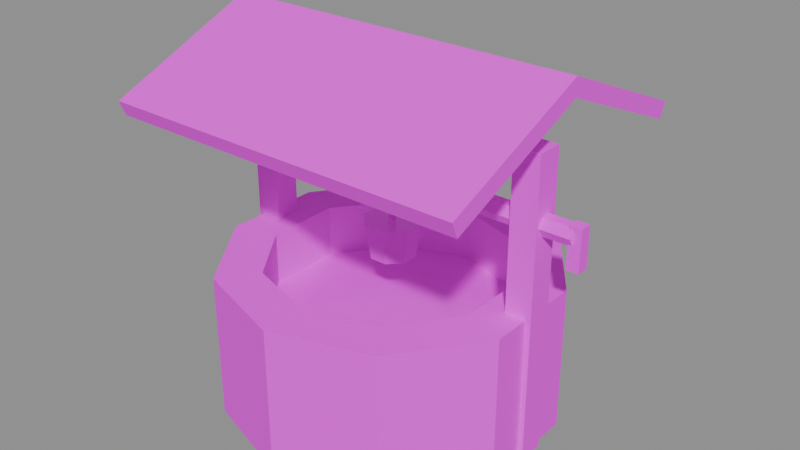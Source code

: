 # Source: well.blend  (saved by Blender 5.2.44; exported with 4.5.12 LTS)
import bpy
from mathutils import Matrix  # noqa: F401  (used for matrix-valued properties, if any)

bpy.ops.wm.read_factory_settings(use_empty=True)
scene = bpy.context.scene
scene.name = 'Scene'

# ---- images (referenced by path relative to the original .blend; pixels are not part of the script)
import os
ASSET_DIR = os.environ.get("B2B_ASSET_DIR", "")  # directory of the original .blend (textures are referenced by path, not embedded)
HERE = os.path.dirname(os.path.abspath(__file__))  # packed textures are extracted next to this script under _unpacked/

def load_image(name, relpath, width, height, colorspace="sRGB"):
    """Load a texture the original file referenced (path relative to the .blend, or extracted next to this script)."""
    p = next((c for c in (os.path.join(HERE, relpath), os.path.join(ASSET_DIR, relpath)) if relpath and os.path.exists(c)), "")
    if p:
        img = bpy.data.images.load(p, check_existing=True)
        img.name = name
    else:  # same state as the original file: an image datablock whose file is absent (Cycles renders it pink)
        img = bpy.data.images.new(name, width, height)
        img.source = "FILE"
        img.filepath = "//" + (relpath or name)
    img.colorspace_settings.name = colorspace
    return img
img_stone_block = load_image('stone_block', 'textures/stone_block.png', 1024, 1024, 'sRGB')
img_stone_light = load_image('stone_light', 'textures/stone_light.png', 1024, 1024, 'sRGB')
img_dark_solid = load_image('dark_solid', 'textures/dark_solid.png', 1024, 1024, 'sRGB')
img_water = load_image('water', 'textures/water.png', 1024, 1024, 'sRGB')
img_timber_dark = load_image('timber_dark', 'textures/timber_dark.png', 1024, 1024, 'sRGB')
img_roof_red = load_image('roof_red', 'textures/roof_red.png', 1024, 1024, 'sRGB')
img_wood_planks = load_image('wood_planks', 'textures/wood_planks.png', 1024, 1024, 'sRGB')
img_rope = load_image('rope', 'textures/rope.png', 1024, 1024, 'sRGB')

# ---- materials (node trees are filled in below, after node groups)
mat_stone_block = bpy.data.materials.new('stone_block')
mat_stone_light = bpy.data.materials.new('stone_light')
mat_dark_solid = bpy.data.materials.new('dark_solid')
mat_water = bpy.data.materials.new('water')
mat_timber_dark = bpy.data.materials.new('timber_dark')
mat_roof_red = bpy.data.materials.new('roof_red')
mat_wood_planks = bpy.data.materials.new('wood_planks')
mat_rope = bpy.data.materials.new('rope')

# ---- material node trees
mat_stone_block.use_nodes = True; mat_stone_block.node_tree.nodes.clear()
_N = mat_stone_block.node_tree.nodes; _L = mat_stone_block.node_tree.links
n0 = _N.new('ShaderNodeBsdfPrincipled'); n0.name = 'Principled BSDF'; n0.location = (-200, 100)
n0.inputs[2].default_value = 0.9
n0.inputs[10].default_value = 0.005
n1 = _N.new('ShaderNodeOutputMaterial'); n1.name = 'Material Output'; n1.location = (200, 100)
n2 = _N.new('ShaderNodeTexImage'); n2.name = 'Image Texture'; n2.location = (0, 0)
n2.image = img_stone_block
n2.interpolation = 'Closest'
_L.new(n0.outputs[0], n1.inputs[0])
_L.new(n2.outputs[0], n0.inputs[0])
n1.is_active_output = True
mat_stone_light.use_nodes = True; mat_stone_light.node_tree.nodes.clear()
_N = mat_stone_light.node_tree.nodes; _L = mat_stone_light.node_tree.links
n0 = _N.new('ShaderNodeBsdfPrincipled'); n0.name = 'Principled BSDF'; n0.location = (-200, 100)
n0.inputs[2].default_value = 0.9
n0.inputs[10].default_value = 0.005
n1 = _N.new('ShaderNodeOutputMaterial'); n1.name = 'Material Output'; n1.location = (200, 100)
n2 = _N.new('ShaderNodeTexImage'); n2.name = 'Image Texture'; n2.location = (0, 0)
n2.image = img_stone_light
n2.interpolation = 'Closest'
_L.new(n0.outputs[0], n1.inputs[0])
_L.new(n2.outputs[0], n0.inputs[0])
n1.is_active_output = True
mat_dark_solid.use_nodes = True; mat_dark_solid.node_tree.nodes.clear()
_N = mat_dark_solid.node_tree.nodes; _L = mat_dark_solid.node_tree.links
n0 = _N.new('ShaderNodeBsdfPrincipled'); n0.name = 'Principled BSDF'; n0.location = (-200, 100)
n0.inputs[2].default_value = 0.9
n0.inputs[10].default_value = 0.005
n1 = _N.new('ShaderNodeOutputMaterial'); n1.name = 'Material Output'; n1.location = (200, 100)
n2 = _N.new('ShaderNodeTexImage'); n2.name = 'Image Texture'; n2.location = (0, 0)
n2.image = img_dark_solid
n2.interpolation = 'Closest'
_L.new(n0.outputs[0], n1.inputs[0])
_L.new(n2.outputs[0], n0.inputs[0])
n1.is_active_output = True
mat_water.use_nodes = True; mat_water.node_tree.nodes.clear()
_N = mat_water.node_tree.nodes; _L = mat_water.node_tree.links
n0 = _N.new('ShaderNodeBsdfPrincipled'); n0.name = 'Principled BSDF'; n0.location = (-200, 100)
n0.inputs[2].default_value = 0.25
n0.inputs[10].default_value = 0.005
n1 = _N.new('ShaderNodeOutputMaterial'); n1.name = 'Material Output'; n1.location = (200, 100)
n2 = _N.new('ShaderNodeTexImage'); n2.name = 'Image Texture'; n2.location = (0, 0)
n2.image = img_water
n2.interpolation = 'Closest'
_L.new(n0.outputs[0], n1.inputs[0])
_L.new(n2.outputs[0], n0.inputs[0])
n1.is_active_output = True
mat_timber_dark.use_nodes = True; mat_timber_dark.node_tree.nodes.clear()
_N = mat_timber_dark.node_tree.nodes; _L = mat_timber_dark.node_tree.links
n0 = _N.new('ShaderNodeBsdfPrincipled'); n0.name = 'Principled BSDF'; n0.location = (-200, 100)
n0.inputs[2].default_value = 0.9
n0.inputs[10].default_value = 0.005
n1 = _N.new('ShaderNodeOutputMaterial'); n1.name = 'Material Output'; n1.location = (200, 100)
n2 = _N.new('ShaderNodeTexImage'); n2.name = 'Image Texture'; n2.location = (0, 0)
n2.image = img_timber_dark
n2.interpolation = 'Closest'
_L.new(n0.outputs[0], n1.inputs[0])
_L.new(n2.outputs[0], n0.inputs[0])
n1.is_active_output = True
mat_roof_red.use_nodes = True; mat_roof_red.node_tree.nodes.clear()
_N = mat_roof_red.node_tree.nodes; _L = mat_roof_red.node_tree.links
n0 = _N.new('ShaderNodeBsdfPrincipled'); n0.name = 'Principled BSDF'; n0.location = (-200, 100)
n0.inputs[2].default_value = 0.9
n0.inputs[10].default_value = 0.005
n1 = _N.new('ShaderNodeOutputMaterial'); n1.name = 'Material Output'; n1.location = (200, 100)
n2 = _N.new('ShaderNodeTexImage'); n2.name = 'Image Texture'; n2.location = (0, 0)
n2.image = img_roof_red
n2.interpolation = 'Closest'
_L.new(n0.outputs[0], n1.inputs[0])
_L.new(n2.outputs[0], n0.inputs[0])
n1.is_active_output = True
mat_wood_planks.use_nodes = True; mat_wood_planks.node_tree.nodes.clear()
_N = mat_wood_planks.node_tree.nodes; _L = mat_wood_planks.node_tree.links
n0 = _N.new('ShaderNodeBsdfPrincipled'); n0.name = 'Principled BSDF'; n0.location = (-200, 100)
n0.inputs[2].default_value = 0.9
n0.inputs[10].default_value = 0.005
n1 = _N.new('ShaderNodeOutputMaterial'); n1.name = 'Material Output'; n1.location = (200, 100)
n2 = _N.new('ShaderNodeTexImage'); n2.name = 'Image Texture'; n2.location = (0, 0)
n2.image = img_wood_planks
n2.interpolation = 'Closest'
_L.new(n0.outputs[0], n1.inputs[0])
_L.new(n2.outputs[0], n0.inputs[0])
n1.is_active_output = True
mat_rope.use_nodes = True; mat_rope.node_tree.nodes.clear()
_N = mat_rope.node_tree.nodes; _L = mat_rope.node_tree.links
n0 = _N.new('ShaderNodeBsdfPrincipled'); n0.name = 'Principled BSDF'; n0.location = (-200, 100)
n0.inputs[2].default_value = 0.9
n0.inputs[10].default_value = 0.005
n1 = _N.new('ShaderNodeOutputMaterial'); n1.name = 'Material Output'; n1.location = (200, 100)
n2 = _N.new('ShaderNodeTexImage'); n2.name = 'Image Texture'; n2.location = (0, 0)
n2.image = img_rope
n2.interpolation = 'Closest'
_L.new(n0.outputs[0], n1.inputs[0])
_L.new(n2.outputs[0], n0.inputs[0])
n1.is_active_output = True

# ---- meshes
me_well = bpy.data.meshes.new('well')
me_well.from_pydata([(0.7799, 0.2534, 0.0), (0.482, 0.6634, 0.0), (0.482, 0.6634, 0.72), (0.7799, 0.2534, 0.72), (0.3527, 0.4854, 0.0), (0.5706, 0.1854, 0.0), (0.5706, 0.1854, 0.72), (0.3527, 0.4854, 0.72), (5.021e-17, 0.82, 0.0), (5.021e-17, 0.82, 0.72), (3.674e-17, 0.6, 0.0), (3.674e-17, 0.6, 0.72), (-0.482, 0.6634, 0.0), (-0.482, 0.6634, 0.72), (-0.3527, 0.4854, 0.0), (-0.3527, 0.4854, 0.72), (-0.7799, 0.2534, 0.0), (-0.7799, 0.2534, 0.72), (-0.5706, 0.1854, 0.0), (-0.5706, 0.1854, 0.72), (-0.7799, -0.2534, 0.0), (-0.7799, -0.2534, 0.72), (-0.5706, -0.1854, 0.0), (-0.5706, -0.1854, 0.72), (-0.482, -0.6634, 0.0), (-0.482, -0.6634, 0.72), (-0.3527, -0.4854, 0.0), (-0.3527, -0.4854, 0.72), (-1.506e-16, -0.82, 0.0), (-1.506e-16, -0.82, 0.72), (-1.102e-16, -0.6, 0.0), (-1.102e-16, -0.6, 0.72), (0.482, -0.6634, 0.0), (0.482, -0.6634, 0.72), (0.3527, -0.4854, 0.0), (0.3527, -0.4854, 0.72), (0.7799, -0.2534, 0.0), (0.7799, -0.2534, 0.72), (0.5706, -0.1854, 0.0), (0.5706, -0.1854, 0.72), (0.5897, 0.1916, 0.0), (0.3644, 0.5016, 0.0), (0.3644, 0.5016, 0.46), (0.5897, 0.1916, 0.46), (3.796e-17, 0.62, 0.0), (3.796e-17, 0.62, 0.46), (-0.3644, 0.5016, 0.0), (-0.3644, 0.5016, 0.46), (-0.5897, 0.1916, 0.0), (-0.5897, 0.1916, 0.46), (-0.5897, -0.1916, 0.0), (-0.5897, -0.1916, 0.46), (-0.3644, -0.5016, 0.0), (-0.3644, -0.5016, 0.46), (-1.139e-16, -0.62, 0.0), (-1.139e-16, -0.62, 0.46), (0.3644, -0.5016, 0.0), (0.3644, -0.5016, 0.46), (0.5897, -0.1916, 0.0), (0.5897, -0.1916, 0.46), (-0.805, -0.065, 1.48), (-0.675, -0.065, 1.48), (-0.675, 0.065, 1.48), (-0.805, 0.065, 1.48), (-0.805, -0.065, 0.0), (-0.675, -0.065, 0.0), (-0.675, 0.065, 0.0), (-0.805, 0.065, 0.0), (0.675, -0.065, 1.48), (0.805, -0.065, 1.48), (0.805, 0.065, 1.48), (0.675, 0.065, 1.48), (0.675, -0.065, 0.0), (0.805, -0.065, 0.0), (0.805, 0.065, 0.0), (0.675, 0.065, 0.0), (-0.9, 0.0, 1.713), (0.9, 0.0, 1.713), (0.9, -0.72, 1.409), (-0.9, -0.72, 1.409), (-0.9, 0.0, 1.8), (-0.9, -0.7511, 1.483), (0.9, -0.7511, 1.483), (0.9, 0.0, 1.8), (-0.9, 0.0, 1.713), (-0.9, 0.72, 1.409), (0.9, 0.72, 1.409), (0.9, 0.0, 1.713), (-0.9, 0.0, 1.8), (0.9, 0.0, 1.8), (0.9, 0.7511, 1.483), (-0.9, 0.7511, 1.483), (-0.8, 0.025, 1.107), (-0.8, 0.05, 1.15), (0.95, 0.05, 1.15), (0.95, 0.025, 1.107), (-0.8, 0.025, 1.193), (0.95, 0.025, 1.193), (-0.8, -0.025, 1.193), (0.95, -0.025, 1.193), (-0.8, -0.05, 1.15), (0.95, -0.05, 1.15), (-0.8, -0.025, 1.107), (0.95, -0.025, 1.107), (0.93, 0.03, 1.0), (0.99, 0.03, 1.0), (0.99, -0.03, 1.0), (0.93, -0.03, 1.0), (0.93, -0.03, 1.2), (0.99, -0.03, 1.2), (0.99, 0.03, 1.2), (0.93, 0.03, 1.2), (0.01131, 0.01131, 0.92), (-0.01131, 0.01131, 0.92), (-0.01131, 0.01131, 1.14), (0.01131, 0.01131, 1.14), (-0.01131, -0.01131, 0.92), (-0.01131, -0.01131, 1.14), (0.01131, -0.01131, 0.92), (0.01131, -0.01131, 1.14), (0.1016, 0.0421, 0.74), (0.0421, 0.1016, 0.74), (0.05358, 0.1293, 0.92), (0.1293, 0.05358, 0.92), (-0.0421, 0.1016, 0.74), (-0.05358, 0.1293, 0.92), (-0.1016, 0.0421, 0.74), (-0.1293, 0.05358, 0.92), (-0.1016, -0.0421, 0.74), (-0.1293, -0.05358, 0.92), (-0.0421, -0.1016, 0.74), (-0.05358, -0.1293, 0.92), (0.0421, -0.1016, 0.74), (0.05358, -0.1293, 0.92), (0.1016, -0.0421, 0.74), (0.1293, -0.05358, 0.92)], [], [(0, 1, 2, 3), (4, 5, 6, 7), (3, 2, 7, 6), (1, 8, 9, 2), (10, 4, 7, 11), (2, 9, 11, 7), (8, 12, 13, 9), (14, 10, 11, 15), (9, 13, 15, 11), (12, 16, 17, 13), (18, 14, 15, 19), (13, 17, 19, 15), (16, 20, 21, 17), (22, 18, 19, 23), (17, 21, 23, 19), (20, 24, 25, 21), (26, 22, 23, 27), (21, 25, 27, 23), (24, 28, 29, 25), (30, 26, 27, 31), (25, 29, 31, 27), (28, 32, 33, 29), (34, 30, 31, 35), (29, 33, 35, 31), (32, 36, 37, 33), (38, 34, 35, 39), (33, 37, 39, 35), (36, 0, 3, 37), (5, 38, 39, 6), (37, 3, 6, 39), (40, 41, 42, 43), (41, 44, 45, 42), (44, 46, 47, 45), (46, 48, 49, 47), (48, 50, 51, 49), (50, 52, 53, 51), (52, 54, 55, 53), (54, 56, 57, 55), (56, 58, 59, 57), (58, 40, 43, 59), (43, 42, 45, 47, 49, 51, 53, 55, 57, 59), (60, 61, 62, 63), (64, 65, 61, 60), (65, 66, 62, 61), (66, 67, 63, 62), (67, 64, 60, 63), (68, 69, 70, 71), (72, 73, 69, 68), (73, 74, 70, 69), (74, 75, 71, 70), (75, 72, 68, 71), (76, 77, 78, 79), (80, 81, 82, 83), (79, 78, 82, 81), (76, 80, 83, 77), (76, 79, 81, 80), (77, 83, 82, 78), (84, 85, 86, 87), (88, 89, 90, 91), (85, 91, 90, 86), (84, 87, 89, 88), (84, 88, 91, 85), (87, 86, 90, 89), (92, 93, 94, 95), (93, 96, 97, 94), (96, 98, 99, 97), (98, 100, 101, 99), (100, 102, 103, 101), (102, 92, 95, 103), (95, 94, 97, 99, 101, 103), (102, 100, 98, 96, 93, 92), (104, 105, 106, 107), (108, 109, 110, 111), (107, 106, 109, 108), (106, 105, 110, 109), (105, 104, 111, 110), (104, 107, 108, 111), (112, 113, 114, 115), (113, 116, 117, 114), (116, 118, 119, 117), (118, 112, 115, 119), (115, 114, 117, 119), (118, 116, 113, 112), (120, 121, 122, 123), (121, 124, 125, 122), (124, 126, 127, 125), (126, 128, 129, 127), (128, 130, 131, 129), (130, 132, 133, 131), (132, 134, 135, 133), (134, 120, 123, 135), (123, 122, 125, 127, 129, 131, 133, 135), (134, 132, 130, 128, 126, 124, 121, 120)])
me_well.polygons.foreach_set('material_index', [0, 0, 1, 0, 0, 1, 0, 0, 1, 0, 0, 1, 0, 0, 1, 0, 0, 1, 0, 0, 1, 0, 0, 1, 0, 0, 1, 0, 0, 1, 2, 2, 2, 2, 2, 2, 2, 2, 2, 2, 3, 4, 4, 4, 4, 4, 4, 4, 4, 4, 4, 4, 5, 4, 4, 4, 4, 4, 5, 4, 4, 4, 4, 6, 6, 6, 6, 6, 6, 6, 6, 4, 4, 4, 4, 4, 4, 7, 7, 7, 7, 7, 7, 6, 6, 6, 6, 6, 6, 6, 6, 3, 6])
_uv = me_well.uv_layers.new(name='Float2')
_uv.uv.foreach_set('vector', [-0.1267, 0.0, 0.1267, 0.0, 0.1267, 0.36, -0.1267, 0.36, -0.09271, 0.0, 0.09271, 0.0, 0.09271, 0.36, -0.09271, 0.36, 0.3899, 0.1267, 0.241, 0.3317, 0.1763, 0.2427, 0.2853, 0.09271, -0.1267, 0.0, 0.1267, 0.0, 0.1267, 0.36, -0.1267, 0.36, -0.09271, 0.0, 0.09271, 0.0, 0.09271, 0.36, -0.09271, 0.36, 0.241, 0.3317, 2.511e-17, 0.41, 1.837e-17, 0.3, 0.1763, 0.2427, -0.1267, 0.0, 0.1267, 0.0, 0.1267, 0.36, -0.1267, 0.36, -0.09271, 0.0, 0.09271, 0.0, 0.09271, 0.36, -0.09271, 0.36, 2.511e-17, 0.41, -0.241, 0.3317, -0.1763, 0.2427, 1.837e-17, 0.3, -0.1267, 0.0, 0.1267, 0.0, 0.1267, 0.36, -0.1267, 0.36, -0.09271, 0.0, 0.09271, 0.0, 0.09271, 0.36, -0.09271, 0.36, -0.241, 0.3317, -0.3899, 0.1267, -0.2853, 0.09271, -0.1763, 0.2427, -0.1267, 0.0, 0.1267, 0.0, 0.1267, 0.36, -0.1267, 0.36, -0.09271, 0.0, 0.09271, 0.0, 0.09271, 0.36, -0.09271, 0.36, -0.3899, 0.1267, -0.3899, -0.1267, -0.2853, -0.09271, -0.2853, 0.09271, -0.1267, 0.0, 0.1267, 0.0, 0.1267, 0.36, -0.1267, 0.36, -0.09271, 0.0, 0.09271, 0.0, 0.09271, 0.36, -0.09271, 0.36, -0.3899, -0.1267, -0.241, -0.3317, -0.1763, -0.2427, -0.2853, -0.09271, -0.1267, 0.0, 0.1267, 0.0, 0.1267, 0.36, -0.1267, 0.36, -0.09271, 0.0, 0.09271, 0.0, 0.09271, 0.36, -0.09271, 0.36, -0.241, -0.3317, -7.532e-17, -0.41, -5.511e-17, -0.3, -0.1763, -0.2427, -0.1267, 0.0, 0.1267, 0.0, 0.1267, 0.36, -0.1267, 0.36, -0.09271, 0.0, 0.09271, 0.0, 0.09271, 0.36, -0.09271, 0.36, -7.532e-17, -0.41, 0.241, -0.3317, 0.1763, -0.2427, -5.511e-17, -0.3, -0.1267, 0.0, 0.1267, 0.0, 0.1267, 0.36, -0.1267, 0.36, -0.09271, 0.0, 0.09271, 0.0, 0.09271, 0.36, -0.09271, 0.36, 0.241, -0.3317, 0.3899, -0.1267, 0.2853, -0.09271, 0.1763, -0.2427, -0.1267, 0.0, 0.1267, 0.0, 0.1267, 0.36, -0.1267, 0.36, -0.09271, 0.0, 0.09271, 0.0, 0.09271, 0.36, -0.09271, 0.36, 0.3899, -0.1267, 0.3899, 0.1267, 0.2853, 0.09271, 0.2853, -0.09271, -0.1916, 0.0, 0.1916, 0.0, 0.1916, 0.46, -0.1916, 0.46, -0.1916, 0.0, 0.1916, 0.0, 0.1916, 0.46, -0.1916, 0.46, -0.1916, 0.0, 0.1916, 0.0, 0.1916, 0.46, -0.1916, 0.46, -0.1916, 0.0, 0.1916, 0.0, 0.1916, 0.46, -0.1916, 0.46, -0.1916, 0.0, 0.1916, 0.0, 0.1916, 0.46, -0.1916, 0.46, -0.1916, 0.0, 0.1916, 0.0, 0.1916, 0.46, -0.1916, 0.46, -0.1916, 0.0, 0.1916, 0.0, 0.1916, 0.46, -0.1916, 0.46, -0.1916, 0.0, 0.1916, 0.0, 0.1916, 0.46, -0.1916, 0.46, -0.1916, 0.0, 0.1916, 0.0, 0.1916, 0.46, -0.1916, 0.46, -0.1916, 0.0, 0.1916, 0.0, 0.1916, 0.46, -0.1916, 0.46, 0.2948, 0.0958, 0.1822, 0.2508, 1.898e-17, 0.31, -0.1822, 0.2508, -0.2948, 0.0958, -0.2948, -0.0958, -0.1822, -0.2508, -5.695e-17, -0.31, 0.1822, -0.2508, 0.2948, -0.0958, -0.4025, -0.0325, -0.3375, -0.0325, -0.3375, 0.0325, -0.4025, 0.0325, -0.4025, 0.0, -0.3375, 0.0, -0.3375, 0.74, -0.4025, 0.74, -0.0325, 0.0, 0.0325, 0.0, 0.0325, 0.74, -0.0325, 0.74, 0.3375, 0.0, 0.4025, 0.0, 0.4025, 0.74, 0.3375, 0.74, -0.0325, 0.0, 0.0325, 0.0, 0.0325, 0.74, -0.0325, 0.74, 0.3375, -0.0325, 0.4025, -0.0325, 0.4025, 0.0325, 0.3375, 0.0325, 0.3375, 0.0, 0.4025, 0.0, 0.4025, 0.74, 0.3375, 0.74, -0.0325, 0.0, 0.0325, 0.0, 0.0325, 0.74, -0.0325, 0.74, -0.4025, 0.0, -0.3375, 0.0, -0.3375, 0.74, -0.4025, 0.74, -0.0325, 0.0, 0.0325, 0.0, 0.0325, 0.74, -0.0325, 0.74, 0.45, 0.333, -0.45, 0.333, -0.45, -0.05773, 0.45, -0.05773, -0.45, 0.3499, -0.45, -0.05773, 0.45, -0.05773, 0.45, 0.3499, -0.45, 0.7892, 0.45, 0.7892, 0.45, 0.8292, -0.45, 0.8292, 0.45, 0.8566, 0.45, 0.9, -0.45, 0.9, -0.45, 0.8566, 0.0, 0.8566, 0.36, 0.7047, 0.3756, 0.7415, 0.0, 0.9, 0.0, 0.8566, 0.0, 0.9, -0.3756, 0.7415, -0.36, 0.7047, -0.45, 0.333, -0.45, -0.05773, 0.45, -0.05773, 0.45, 0.333, 0.45, 0.3499, -0.45, 0.3499, -0.45, -0.05773, 0.45, -0.05773, 0.45, 0.7892, 0.45, 0.8292, -0.45, 0.8292, -0.45, 0.7892, -0.45, 0.8566, 0.45, 0.8566, 0.45, 0.9, -0.45, 0.9, 0.0, 0.8566, 0.0, 0.9, -0.3756, 0.7415, -0.36, 0.7047, 0.0, 0.8566, 0.36, 0.7047, 0.3756, 0.7415, 0.0, 0.9, 0.4, 0.4855, 0.4, 0.5105, -0.475, 0.5105, -0.475, 0.4855, 0.4, 0.4855, 0.4, 0.5105, -0.475, 0.5105, -0.475, 0.4855, -0.4, 0.0125, -0.4, -0.0125, 0.475, -0.0125, 0.475, 0.0125, -0.4, 0.5105, -0.4, 0.4855, 0.475, 0.4855, 0.475, 0.5105, -0.4, 0.5105, -0.4, 0.4855, 0.475, 0.4855, 0.475, 0.5105, -0.4, 0.0125, -0.4, -0.0125, 0.475, -0.0125, 0.475, 0.0125, 0.0125, 0.5533, 0.025, 0.575, 0.0125, 0.5967, -0.0125, 0.5967, -0.025, 0.575, -0.0125, 0.5533, 0.0125, 0.5533, 0.025, 0.575, 0.0125, 0.5967, -0.0125, 0.5967, -0.025, 0.575, -0.0125, 0.5533, 0.465, -0.015, 0.495, -0.015, 0.495, 0.015, 0.465, 0.015, 0.465, -0.015, 0.495, -0.015, 0.495, 0.015, 0.465, 0.015, 0.465, 0.5, 0.495, 0.5, 0.495, 0.6, 0.465, 0.6, -0.015, 0.5, 0.015, 0.5, 0.015, 0.6, -0.015, 0.6, -0.495, 0.5, -0.465, 0.5, -0.465, 0.6, -0.495, 0.6, -0.015, 0.5, 0.015, 0.5, 0.015, 0.6, -0.015, 0.6, -0.01131, 0.92, 0.01131, 0.92, 0.01131, 1.14, -0.01131, 1.14, -0.01131, 0.92, 0.01131, 0.92, 0.01131, 1.14, -0.01131, 1.14, -0.01131, 0.92, 0.01131, 0.92, 0.01131, 1.14, -0.01131, 1.14, -0.01131, 0.92, 0.01131, 0.92, 0.01131, 1.14, -0.01131, 1.14, 0.01131, 0.01131, -0.01131, 0.01131, -0.01131, -0.01131, 0.01131, -0.01131, 0.01131, 0.01131, -0.01131, 0.01131, -0.01131, -0.01131, 0.01131, -0.01131, -0.02105, 0.3734, 0.02105, 0.3734, 0.02679, 0.4645, -0.02679, 0.4645, -0.02105, 0.3734, 0.02105, 0.3734, 0.02679, 0.4645, -0.02679, 0.4645, -0.02105, 0.3734, 0.02105, 0.3734, 0.02679, 0.4645, -0.02679, 0.4645, -0.02105, 0.3734, 0.02105, 0.3734, 0.02679, 0.4645, -0.02679, 0.4645, -0.02105, 0.3734, 0.02105, 0.3734, 0.02679, 0.4645, -0.02679, 0.4645, -0.02105, 0.3734, 0.02105, 0.3734, 0.02679, 0.4645, -0.02679, 0.4645, -0.02105, 0.3734, 0.02105, 0.3734, 0.02679, 0.4645, -0.02679, 0.4645, -0.02105, 0.3734, 0.02105, 0.3734, 0.02679, 0.4645, -0.02679, 0.4645, 0.06467, 0.02679, 0.02679, 0.06467, -0.02679, 0.06467, -0.06467, 0.02679, -0.06467, -0.02679, -0.02679, -0.06467, 0.02679, -0.06467, 0.06467, -0.02679, 0.05081, 0.02105, 0.02105, 0.05081, -0.02105, 0.05081, -0.05081, 0.02105, -0.05081, -0.02105, -0.02105, -0.05081, 0.02105, -0.05081, 0.05081, -0.02105])
me_well.materials.append(mat_stone_block)
me_well.materials.append(mat_stone_light)
me_well.materials.append(mat_dark_solid)
me_well.materials.append(mat_water)
me_well.materials.append(mat_timber_dark)
me_well.materials.append(mat_roof_red)
me_well.materials.append(mat_wood_planks)
me_well.materials.append(mat_rope)
me_well.update()

# ---- objects
ob_well = bpy.data.objects.new('well', me_well)

# ---- transforms, parenting, visibility, modifiers, constraints
ob_well.location = (0.0, 0.0, 0.0)

# ---- collection membership
scene.collection.objects.link(ob_well)

# ---- scene / render settings (as saved in the file)
scene.frame_start = 1; scene.frame_end = 250; scene.frame_set(1)
scene.render.engine = 'BLENDER_EEVEE_NEXT'
scene.render.bake_bias = 0.0
scene.render.bake_samples = 0
scene.render.compositor_device = 'GPU'
scene.eevee.use_volume_custom_range = False
scene.eevee.fast_gi_thickness_near = 0.1
scene.eevee.fast_gi_thickness_far = 0.0
scene.eevee.ray_tracing_options.screen_trace_thickness = 0.1
bpy.context.view_layer.update()

# ---- added for rendering (the .blend has no active camera and no usable light): camera, sun + grey world if the file has none
cam_auto = bpy.data.cameras.new('AutoCamera')
cam_auto.lens = 50.0
cam_auto.sensor_width = 36.0
cam_auto.clip_end = 1000.0
ob_auto_camera = bpy.data.objects.new('AutoCamera', cam_auto)
scene.collection.objects.link(ob_auto_camera)
ob_auto_camera.location = (2.89699, -3.42239, 3.18159)
ob_auto_camera.rotation_euler = (1.09748, -7.21219e-08, 0.694738)
scene.camera = ob_auto_camera
light_auto_sun = bpy.data.lights.new('AutoSun', 'SUN')
light_auto_sun.energy = 3.0
light_auto_sun.angle = 0.0523599
ob_auto_sun = bpy.data.objects.new('AutoSun', light_auto_sun)
scene.collection.objects.link(ob_auto_sun)
ob_auto_sun.rotation_euler = (0.872665, 0.174533, 0.523599)
if scene.world is None:
    world_auto = bpy.data.worlds.new('AutoWorld')
    world_auto.color = (0.3, 0.3, 0.3)
    scene.world = world_auto
bpy.context.view_layer.update()
